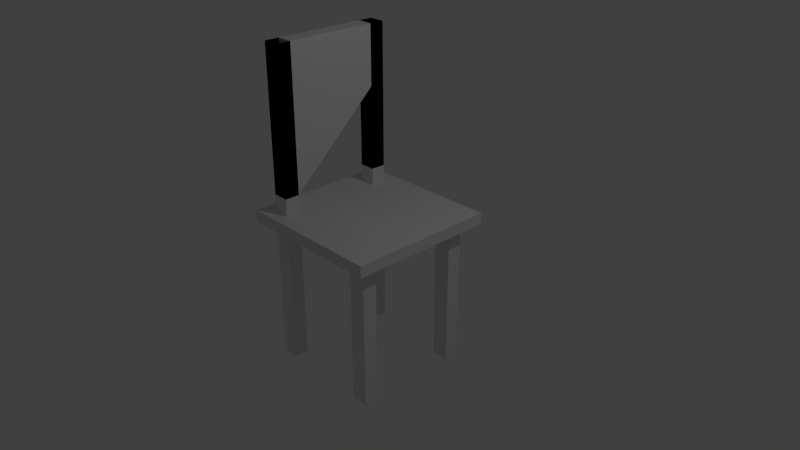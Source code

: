 # Source: cadeiraguilhotina.blend  (saved by Blender 2.79.0; exported with 4.5.12 LTS)
import bpy
from mathutils import Matrix  # noqa: F401  (used for matrix-valued properties, if any)

bpy.ops.wm.read_factory_settings(use_empty=True)
scene = bpy.context.scene
scene.name = 'Scene'

# ---- collections
col_collection_1 = bpy.data.collections.new('Collection 1'); scene.collection.children.link(col_collection_1)

# ---- materials (node trees are filled in below, after node groups)
mat_material = bpy.data.materials.new('Material')
mat_material.alpha_threshold = 0.0
mat_material.use_transparent_shadow = False
mat_material.roughness = 0.5
mat_material.line_color = (0.0, 0.0, 0.0, 1.0)

# ---- material node trees

# ---- world
world_world = bpy.data.worlds.new('World'); scene.world = world_world
world_world.color = (0.05088, 0.05088, 0.05088)
world_world.use_sun_shadow = False
world_world.sun_shadow_jitter_overblur = 0.0
world_world.cycles.sampling_method = 'MANUAL'

# ---- cameras
cam_camera = bpy.data.cameras.new('Camera')
cam_camera.clip_end = 100.0
cam_camera.lens = 35.0
cam_camera.sensor_width = 32.0
cam_camera.sensor_height = 18.0
cam_camera.ortho_scale = 7.314
cam_camera.dof.focus_distance = 0.0
cam_camera.dof.aperture_fstop = 128.0

# ---- lights
light_lamp = bpy.data.lights.new('Lamp', 'POINT')
light_lamp.transmission_factor = 0.0
light_lamp.cutoff_distance = 30.0
light_lamp.energy = 100.0
light_lamp.shadow_buffer_clip_start = 1.001
light_lamp.shadow_soft_size = 0.1
light_lamp.shadow_maximum_resolution = 0.006
light_lamp.use_absolute_resolution = True

# ---- meshes
me_cube = bpy.data.meshes.new('Cube')
me_cube.from_pydata([(1.0, 1.0, -1.0), (1.0, -1.0, -1.0), (-1.0, -1.0, -1.0), (-1.0, 1.0, -1.0), (1.0, 1.0, 1.0), (1.0, -1.0, 1.0), (-1.0, -1.0, 1.0), (-1.0, 1.0, 1.0), (1.0, -0.8318, -1.0), (-1.0, -0.8318, -1.0), (1.0, -0.8318, 1.0), (-1.0, -0.8318, 1.0), (-1.0, 0.7966, -1.0), (-1.0, 0.7966, 1.0), (1.0, 0.7966, -1.0), (1.0, 0.7966, 1.0), (-0.802, 1.0, -1.0), (-0.802, -1.0, -1.0), (-0.802, 1.0, 1.0), (-0.802, -1.0, 1.0), (-0.802, -0.8318, 1.0), (-0.802, -0.8318, -1.0), (-0.802, 0.7966, -1.0), (-0.802, 0.7966, 1.0), (0.8381, -0.8318, 1.0), (0.8381, 0.7966, 1.0), (0.8381, 1.0, -1.0), (0.8381, -1.0, -1.0), (0.8381, 1.0, 1.0), (0.8381, -1.0, 1.0), (0.8381, -0.8318, -1.0), (0.8381, 0.7966, -1.0), (1.0, -0.6315, -1.0), (1.0, -0.6315, 1.0), (-1.0, -0.6315, -1.0), (-1.0, -0.6315, 1.0), (-0.802, -0.6315, -1.0), (-0.802, -0.6315, 1.0), (0.8381, -0.6315, 1.0), (0.8381, -0.6315, -1.0), (-1.0, 0.5936, -1.0), (-1.0, 0.5936, 1.0), (-0.802, 0.5936, -1.0), (0.8381, 0.5936, -1.0), (1.0, 0.5936, -1.0), (1.0, 0.5936, 1.0), (-0.802, 0.5936, 1.0), (0.8381, 0.5936, 1.0), (0.6084, 1.0, -1.0), (0.6084, -1.0, -1.0), (0.6084, 1.0, 1.0), (0.6084, -1.0, 1.0), (0.6084, -0.8318, -1.0), (0.6084, 0.7966, -1.0), (0.6084, -0.8318, 1.0), (0.6084, 0.7966, 1.0), (0.6084, -0.6315, 1.0), (0.6084, -0.6315, -1.0), (0.6084, 0.5936, -1.0), (0.6084, 0.5936, 1.0), (-0.5838, 1.0, -1.0), (-0.5838, -1.0, -1.0), (-0.5838, 1.0, 1.0), (-0.5838, -1.0, 1.0), (-0.5838, -0.8318, -1.0), (-0.5838, 0.7966, -1.0), (-0.5838, -0.6315, -1.0), (-0.5838, 0.5936, -1.0), (-0.5838, -0.8318, 1.0), (-0.5838, 0.7966, 1.0), (-0.5838, -0.6315, 1.0), (-0.5838, 0.5936, 1.0), (-0.802, -0.6315, 18.54), (-0.802, -0.8318, 18.54), (-0.802, 0.7966, 18.54), (-0.802, 0.5936, 18.54), (-0.5838, -0.8318, 18.54), (-0.5838, 0.7966, 18.54), (-0.5838, -0.6315, 18.54), (-0.5838, 0.5936, 18.54), (-0.802, -0.6315, 28.81), (-0.802, -0.8318, 28.81), (-0.802, 0.7966, 28.81), (-0.802, 0.5936, 28.81), (-0.5838, -0.8318, 28.81), (-0.5838, 0.7966, 28.81), (-0.5838, -0.6315, 28.81), (-0.5838, 0.5936, 28.81), (-0.5838, -0.8318, -25.86), (-0.802, -0.8318, -25.86), (-0.5838, 0.7966, -25.86), (-0.802, 0.7966, -25.86), (-0.802, 0.5936, -25.86), (0.8381, 0.5936, -25.86), (0.8381, 0.7966, -25.86), (-0.802, -0.6315, -25.86), (0.8381, -0.8318, -25.86), (0.8381, -0.6315, -25.86), (-0.5838, -0.6315, -25.86), (-0.5838, 0.5936, -25.86), (0.6084, -0.8318, -25.86), (0.6084, 0.7966, -25.86), (0.6084, -0.6315, -25.86), (0.6084, 0.5936, -25.86), (-0.802, -0.6315, 3.948), (-0.802, -0.8318, 3.948), (-0.802, 0.7966, 3.948), (-0.802, 0.5936, 3.948), (-0.5838, -0.8318, 3.948), (-0.5838, 0.7966, 3.948), (-0.5838, -0.6315, 3.948), (-0.5838, 0.5936, 3.948)], [], [(21, 17, 2, 9), (20, 11, 6, 19), (8, 10, 5, 1), (17, 19, 6, 2), (12, 13, 7, 3), (18, 16, 3, 7), (2, 6, 11, 9), (32, 33, 10, 8), (37, 35, 11, 20), (36, 21, 9, 34), (16, 22, 12, 3), (18, 7, 13, 23), (0, 4, 15, 14), (40, 41, 13, 12), (62, 18, 23, 69), (60, 65, 22, 16), (43, 58, 103, 93), (70, 37, 72, 78), (62, 60, 16, 18), (61, 63, 19, 17), (68, 20, 19, 63), (64, 61, 17, 21), (8, 1, 27, 30), (10, 24, 29, 5), (1, 5, 29, 27), (4, 0, 26, 28), (33, 38, 24, 10), (32, 8, 30, 39), (0, 14, 31, 26), (4, 28, 25, 15), (44, 32, 39, 43), (45, 47, 38, 33), (71, 46, 37, 70), (67, 66, 36, 42), (9, 11, 35, 34), (42, 36, 34, 40), (46, 41, 35, 37), (44, 45, 33, 32), (14, 15, 45, 44), (23, 13, 41, 46), (22, 42, 40, 12), (67, 42, 92, 99), (71, 69, 77, 79), (15, 25, 47, 45), (14, 44, 43, 31), (34, 35, 41, 40), (25, 55, 59, 47), (83, 87, 111, 107), (43, 39, 57, 58), (47, 59, 56, 38), (30, 27, 49, 52), (24, 54, 51, 29), (27, 29, 51, 49), (28, 26, 48, 50), (38, 56, 54, 24), (31, 43, 93, 94), (26, 31, 53, 48), (28, 50, 55, 25), (55, 69, 71, 59), (53, 58, 67, 65), (58, 57, 66, 67), (59, 71, 70, 56), (52, 49, 61, 64), (54, 68, 63, 51), (49, 51, 63, 61), (50, 48, 60, 62), (56, 70, 68, 54), (57, 52, 64, 66), (48, 53, 65, 60), (50, 62, 69, 55), (79, 77, 85, 87), (74, 75, 83, 82), (23, 46, 75, 74), (20, 68, 76, 73), (46, 71, 79, 75), (37, 20, 73, 72), (68, 70, 78, 76), (69, 23, 74, 77), (57, 39, 97, 102), (21, 36, 95, 89), (78, 72, 80, 86), (73, 76, 84, 81), (72, 73, 81, 80), (76, 78, 86, 84), (83, 80, 86, 87), (77, 74, 82, 85), (98, 88, 89, 95), (90, 99, 92, 91), (94, 93, 103, 101), (97, 96, 100, 102), (110, 104, 105, 108), (109, 106, 107, 111), (87, 85, 109, 111), (30, 52, 100, 96), (84, 86, 110, 108), (39, 30, 96, 97), (80, 81, 105, 104), (53, 31, 94, 101), (42, 22, 91, 92), (58, 53, 101, 103), (82, 83, 107, 106), (52, 57, 102, 100), (81, 84, 108, 105), (65, 67, 99, 90), (64, 21, 89, 88), (85, 82, 106, 109), (66, 64, 88, 98), (22, 65, 90, 91), (36, 66, 98, 95), (75, 104, 80, 83), (87, 86, 110, 79), (79, 110, 104, 75)])
me_cube.materials.append(mat_material)
me_cube.use_remesh_preserve_volume = False
me_cube.use_remesh_preserve_attributes = False
me_cube.use_mirror_vertex_groups = False
me_cube.update()

# ---- objects
ob_cube = bpy.data.objects.new('Cube', me_cube)
ob_lamp = bpy.data.objects.new('Lamp', light_lamp)
ob_camera = bpy.data.objects.new('Camera', cam_camera)

# ---- transforms, parenting, visibility, modifiers, constraints
ob_cube.location = (0.0, 0.0, 0.5237)
ob_cube.scale = (1.0, 1.0, 0.07798)
ob_cube.lock_rotations_4d = False
ob_cube.empty_display_type = 'ARROWS'
ob_cube.lineart.crease_threshold = 0.0
ob_lamp.location = (4.076, 1.005, 5.904)
ob_lamp.rotation_euler = (0.6503, 0.05522, 1.866)
ob_lamp.lock_rotations_4d = False
ob_lamp.empty_display_type = 'ARROWS'
ob_lamp.color = (0.0, 0.0, 0.0, 0.0)
ob_lamp.lineart.crease_threshold = 0.0
ob_camera.location = (7.481, -6.508, 5.344)
ob_camera.rotation_euler = (1.109, 0.0, 0.8149)
ob_camera.lock_rotations_4d = False
ob_camera.empty_display_type = 'ARROWS'
ob_camera.color = (0.0, 0.0, 0.0, 0.0)
ob_camera.display_type = 'WIRE'
ob_camera.lineart.crease_threshold = 0.0

# ---- collection membership
col_collection_1.objects.link(ob_cube)
col_collection_1.objects.link(ob_lamp)
col_collection_1.objects.link(ob_camera)

# ---- scene / render settings (as saved in the file)
scene.camera = ob_camera
scene.frame_start = 1; scene.frame_end = 250; scene.frame_set(1)
scene.render.engine = 'BLENDER_EEVEE_NEXT'
scene.render.resolution_percentage = 50
scene.render.dither_intensity = 0.0
scene.cycles.use_denoising = False
scene.cycles.samples = 128
scene.cycles.sampling_pattern = 'TABULATED_SOBOL'
scene.cycles.use_adaptive_sampling = False
scene.cycles.use_light_tree = False
scene.cycles.blur_glossy = 0.0
scene.cycles.sample_clamp_indirect = 0.0
scene.view_settings.view_transform = 'Standard'
bpy.context.view_layer.update()
